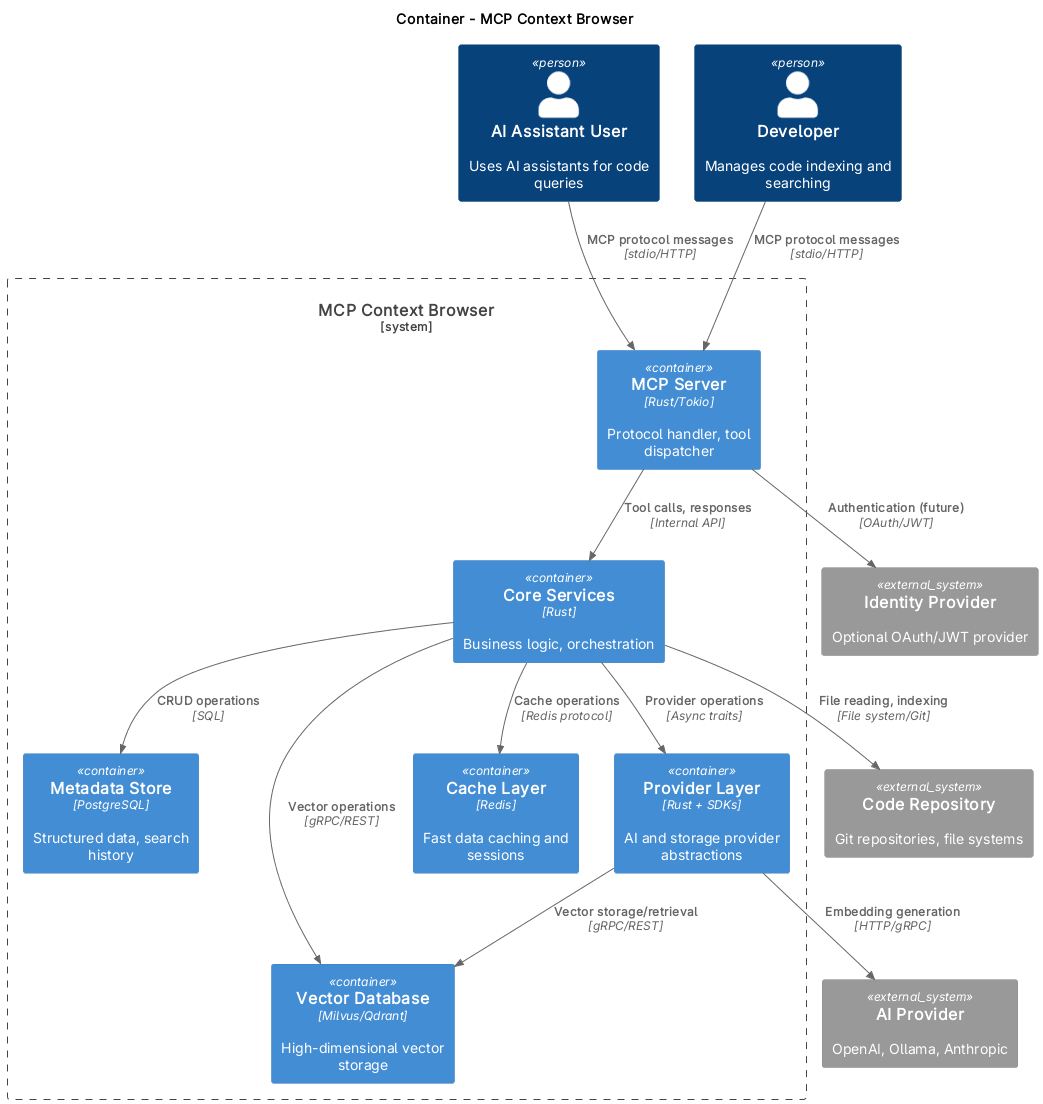

The diagram above was rendered by PlantUML. Its source (embedded in the PNG):
@startuml Container - MCP Context Browser
!include <C4/C4_Container>

title Container - MCP Context Browser

Person(ai_user, "AI Assistant User", "Uses AI assistants for code queries")
Person(developer, "Developer", "Manages code indexing and searching")

System_Boundary(mcp_system, "MCP Context Browser") {
    Container(mcp_server, "MCP Server", "Rust/Tokio", "Protocol handler, tool dispatcher")
    Container(core_services, "Core Services", "Rust", "Business logic, orchestration")
    Container(provider_layer, "Provider Layer", "Rust + SDKs", "AI and storage provider abstractions")
    Container(metadata_store, "Metadata Store", "PostgreSQL", "Structured data, search history")
    Container(vector_db, "Vector Database", "Milvus/Qdrant", "High-dimensional vector storage")
    Container(cache, "Cache Layer", "Redis", "Fast data caching and sessions")
}

System_Ext(code_repository, "Code Repository", "Git repositories, file systems")
System_Ext(ai_provider, "AI Provider", "OpenAI, Ollama, Anthropic")
System_Ext(identity_provider, "Identity Provider", "Optional OAuth/JWT provider")

Rel(ai_user, mcp_server, "MCP protocol messages", "stdio/HTTP")
Rel(developer, mcp_server, "MCP protocol messages", "stdio/HTTP")

Rel(mcp_server, core_services, "Tool calls, responses", "Internal API")
Rel(core_services, provider_layer, "Provider operations", "Async traits")
Rel(core_services, metadata_store, "CRUD operations", "SQL")
Rel(core_services, vector_db, "Vector operations", "gRPC/REST")
Rel(core_services, cache, "Cache operations", "Redis protocol")

Rel(provider_layer, ai_provider, "Embedding generation", "HTTP/gRPC")
Rel(provider_layer, vector_db, "Vector storage/retrieval", "gRPC/REST")

Rel(core_services, code_repository, "File reading, indexing", "File system/Git")

Rel(mcp_server, identity_provider, "Authentication (future)", "OAuth/JWT")

@enduml